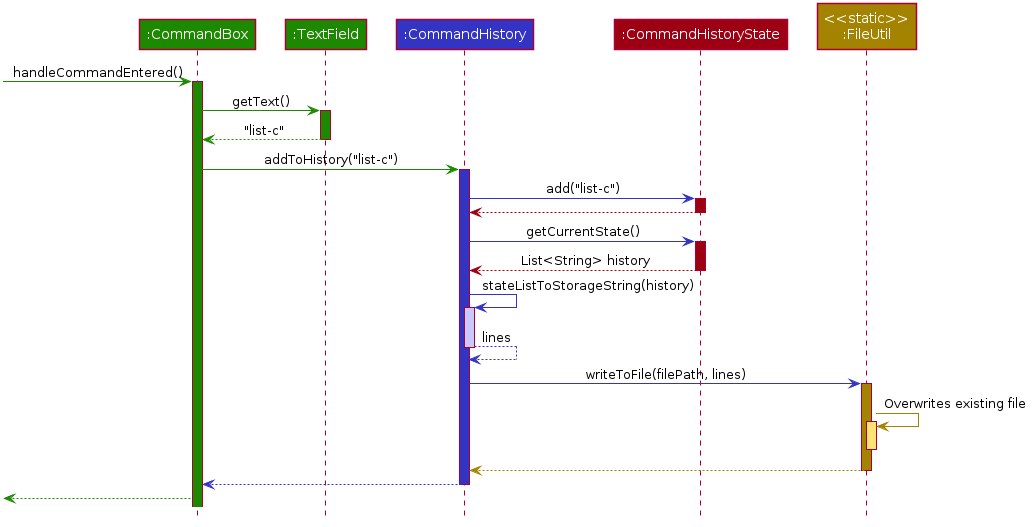

The diagram above was rendered by PlantUML. Its source (embedded in the PNG):
@startuml








skinparam BackgroundColor #FFFFFFF

skinparam Shadowing false

skinparam Class {
    FontColor #FFFFFF
    BorderThickness 1
    BorderColor #FFFFFF
    StereotypeFontColor #FFFFFF
    FontName Arial
}

skinparam Actor {
    BorderColor #000000
    Color #000000
    FontName Arial
}

skinparam Sequence {
    MessageAlign center
    BoxFontSize 15
    BoxPadding 0
    BoxFontColor #FFFFFF
    FontName Arial
}

skinparam Participant {
    FontColor #FFFFFFF
    Padding 20
}

skinparam MinClassWidth 50
skinparam ParticipantPadding 10
skinparam Shadowing false
skinparam DefaultTextAlignment center
skinparam packageStyle Rectangle

hide footbox
hide members
hide circle

Participant ":CommandBox" as commandBox #1D8900
Participant ":TextField" as textField #1D8900
Participant ":CommandHistory" as commandHistory #3333C4
Participant ":CommandHistoryState" as commandHistoryState #9D0012
Participant "<<static>>\n:FileUtil" as fileUtil #A38300

-[#1D8900]> commandBox : handleCommandEntered()
activate commandBox #1D8900

commandBox -[#1D8900]> textField : getText()
activate textField #1D8900

textField -[#1D8900]-> commandBox : "list-c"
deactivate textField

commandBox -[#1D8900]> commandHistory : addToHistory("list-c")
activate commandHistory #3333C4

commandHistory -[#3333C4]> commandHistoryState : add("list-c")
activate commandHistoryState #9D0012

commandHistoryState -[#9D0012]-> commandHistory
deactivate commandHistoryState

commandHistory -[#3333C4]> commandHistoryState : getCurrentState()
activate commandHistoryState #9D0012

commandHistoryState -[#9D0012]-> commandHistory : List<String> history
deactivate commandHistoryState

commandHistory -[#3333C4]> commandHistory : stateListToStorageString(history)
activate commandHistory #C8C8FA
commandHistory -[#3333C4]-> commandHistory : lines
deactivate commandHistory

commandHistory -[#3333C4]> fileUtil : writeToFile(filePath, lines)
activate fileUtil #A38300

fileUtil -[#A38300]> fileUtil : Overwrites existing file
activate fileUtil #FFE374
deactivate fileUtil

fileUtil -[#A38300]-> commandHistory
deactivate fileUtil

commandHistory -[#3333C4]-> commandBox
deactivate commandHistory

[<[#1D8900]-- commandBox

@enduml